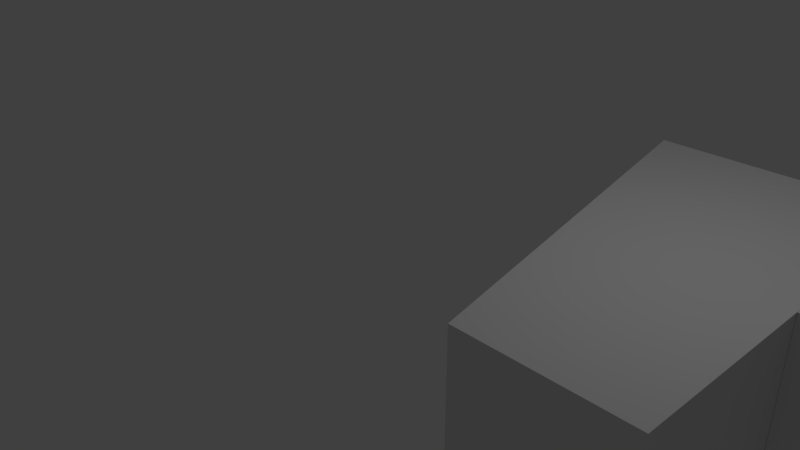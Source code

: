 # Source: R_ntgen_025.blend  (saved by Blender 2.79.0; exported with 4.5.12 LTS)
import bpy
from mathutils import Matrix  # noqa: F401  (used for matrix-valued properties, if any)

bpy.ops.wm.read_factory_settings(use_empty=True)
scene = bpy.context.scene
scene.name = 'Scene'

# ---- collections
col_collection_1 = bpy.data.collections.new('Collection 1'); scene.collection.children.link(col_collection_1)

# ---- materials (node trees are filled in below, after node groups)
mat_material = bpy.data.materials.new('Material')
mat_material.alpha_threshold = 0.0
mat_material.use_transparent_shadow = False
mat_material.roughness = 0.5
mat_material.line_color = (0.0, 0.0, 0.0, 1.0)

# ---- material node trees

# ---- world
world_world = bpy.data.worlds.new('World'); scene.world = world_world
world_world.color = (0.05088, 0.05088, 0.05088)
world_world.use_sun_shadow = False
world_world.sun_shadow_jitter_overblur = 0.0
world_world.cycles.sampling_method = 'MANUAL'

# ---- cameras
cam_camera = bpy.data.cameras.new('Camera')
cam_camera.clip_end = 100.0
cam_camera.lens = 35.0
cam_camera.sensor_width = 32.0
cam_camera.sensor_height = 18.0
cam_camera.ortho_scale = 7.314
cam_camera.dof.focus_distance = 0.0
cam_camera.dof.aperture_fstop = 128.0

# ---- lights
light_lamp = bpy.data.lights.new('Lamp', 'POINT')
light_lamp.transmission_factor = 0.0
light_lamp.cutoff_distance = 30.0
light_lamp.energy = 100.0
light_lamp.shadow_buffer_clip_start = 1.001
light_lamp.shadow_soft_size = 0.1
light_lamp.shadow_maximum_resolution = 0.006
light_lamp.use_absolute_resolution = True

# ---- meshes
me_cube = bpy.data.meshes.new('Cube')
me_cube.from_pydata([(2.89, -1.581, -1.0), (2.89, -1.581, 1.0), (1.717, 3.95, -1.0), (1.717, 3.95, 1.0), (4.981, -1.581, -1.0), (4.981, -1.581, 1.0), (4.981, 3.95, -1.0), (4.981, 3.95, 1.0), (7.605, 3.95, -1.0), (7.605, 3.95, 1.0), (7.605, 0.9165, -1.0), (7.605, 0.9165, 1.0), (4.983, 0.9165, -1.0), (4.983, 0.9165, 1.0)], [], [(0, 1, 3, 2), (2, 3, 7, 6), (6, 7, 5, 4), (4, 5, 1, 0), (2, 6, 4, 0), (7, 3, 1, 5), (7, 6, 8, 9), (9, 8, 10, 11), (11, 10, 12, 13), (9, 11, 13, 7), (6, 12, 10, 8)])
me_cube.materials.append(mat_material)
me_cube.use_remesh_preserve_volume = False
me_cube.use_remesh_preserve_attributes = False
me_cube.use_mirror_vertex_groups = False
me_cube.update()

# ---- objects
ob_cube = bpy.data.objects.new('Cube', me_cube)
ob_lamp = bpy.data.objects.new('Lamp', light_lamp)
ob_camera = bpy.data.objects.new('Camera', cam_camera)

# ---- transforms, parenting, visibility, modifiers, constraints
ob_cube.location = (0.0, 0.0, 0.0)
ob_cube.lock_rotations_4d = False
ob_cube.empty_display_type = 'ARROWS'
ob_cube.lineart.crease_threshold = 0.0
ob_lamp.location = (4.076, 1.005, 5.904)
ob_lamp.rotation_euler = (0.6503, 0.05522, 1.866)
ob_lamp.lock_rotations_4d = False
ob_lamp.empty_display_type = 'ARROWS'
ob_lamp.color = (0.0, 0.0, 0.0, 0.0)
ob_lamp.lineart.crease_threshold = 0.0
ob_camera.location = (7.481, -6.508, 5.344)
ob_camera.rotation_euler = (1.109, 0.0, 0.8149)
ob_camera.lock_rotations_4d = False
ob_camera.empty_display_type = 'ARROWS'
ob_camera.color = (0.0, 0.0, 0.0, 0.0)
ob_camera.display_type = 'WIRE'
ob_camera.lineart.crease_threshold = 0.0

# ---- collection membership
col_collection_1.objects.link(ob_cube)
col_collection_1.objects.link(ob_lamp)
col_collection_1.objects.link(ob_camera)

# ---- scene / render settings (as saved in the file)
scene.camera = ob_camera
scene.frame_start = 1; scene.frame_end = 250; scene.frame_set(1)
scene.render.engine = 'BLENDER_EEVEE_NEXT'
scene.render.resolution_percentage = 50
scene.render.dither_intensity = 0.0
scene.cycles.use_denoising = False
scene.cycles.samples = 128
scene.cycles.sampling_pattern = 'TABULATED_SOBOL'
scene.cycles.use_adaptive_sampling = False
scene.cycles.use_light_tree = False
scene.cycles.blur_glossy = 0.0
scene.cycles.sample_clamp_indirect = 0.0
scene.view_settings.view_transform = 'Standard'
bpy.context.view_layer.update()
